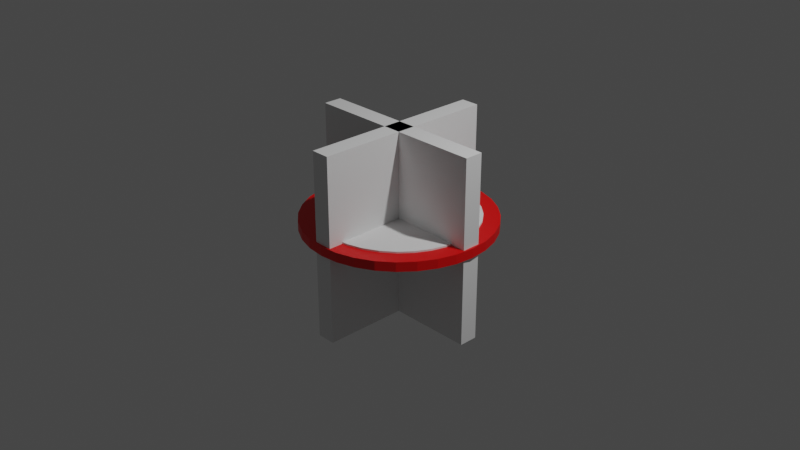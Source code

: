 # Source: tomate.blend  (saved by Blender 2.82.7; exported with 4.5.12 LTS)
import bpy
from mathutils import Matrix  # noqa: F401  (used for matrix-valued properties, if any)

bpy.ops.wm.read_factory_settings(use_empty=True)
scene = bpy.context.scene
scene.name = 'Scene'

# ---- collections
col_collection = bpy.data.collections.new('Collection'); scene.collection.children.link(col_collection)

# ---- materials (node trees are filled in below, after node groups)
mat_material_001 = bpy.data.materials.new('Material.001')
mat_material_001.use_transparent_shadow = False

# ---- material node trees
mat_material_001.use_nodes = True; mat_material_001.node_tree.nodes.clear()
_N = mat_material_001.node_tree.nodes; _L = mat_material_001.node_tree.links
n0 = _N.new('ShaderNodeOutputMaterial'); n0.name = 'Material Output'; n0.location = (300, 300)
n1 = _N.new('ShaderNodeBsdfPrincipled'); n1.name = 'Principled BSDF'; n1.location = (10, 300)
n1.distribution = 'GGX'
n1.subsurface_method = 'BURLEY'
n1.inputs[0].default_value = (0.8, 0.0, 0.0, 1.0)
n1.inputs[3].default_value = 1.45
n1.inputs[27].default_value = (0.0, 0.0, 0.0, 1.0)
n1.inputs[28].default_value = 1.0
_L.new(n1.outputs[0], n0.inputs[0])
n0.is_active_output = True

# ---- world
world_world = bpy.data.worlds.new('World'); scene.world = world_world
world_world.use_nodes = True; world_world.node_tree.nodes.clear()
_N = world_world.node_tree.nodes; _L = world_world.node_tree.links
n0 = _N.new('ShaderNodeOutputWorld'); n0.name = 'World Output'; n0.location = (300, 300)
n1 = _N.new('ShaderNodeBackground'); n1.name = 'Background'; n1.location = (10, 300)
n1.inputs[0].default_value = (0.05088, 0.05088, 0.05088, 1.0)
_L.new(n1.outputs[0], n0.inputs[0])
n0.is_active_output = True
world_world.color = (0.05088, 0.05088, 0.05088)
world_world.use_sun_shadow = False
world_world.sun_shadow_jitter_overblur = 0.0

# ---- cameras
cam_camera = bpy.data.cameras.new('Camera')
cam_camera.clip_end = 100.0
cam_camera.ortho_scale = 7.314

# ---- lights
light_light = bpy.data.lights.new('Light', 'POINT')
light_light.transmission_factor = 0.0
light_light.energy = 1000.0
light_light.shadow_soft_size = 0.1
light_light.shadow_maximum_resolution = 0.006
light_light.use_absolute_resolution = True

# ---- meshes
me_cylinder = bpy.data.meshes.new('Cylinder')
me_cylinder.from_pydata([(0.1951, 0.9808, -1.0), (0.1951, 0.9808, 1.0), (0.3827, 0.9239, -1.0), (0.3827, 0.9239, 1.0), (0.5556, 0.8315, -1.0), (0.5556, 0.8315, 1.0), (0.7071, 0.7071, -1.0), (0.7071, 0.7071, 1.0), (0.8315, 0.5556, -1.0), (0.8315, 0.5556, 1.0), (0.9239, 0.3827, -1.0), (0.9239, 0.3827, 1.0), (0.9808, 0.1951, -1.0), (0.9808, 0.1951, 1.0), (0.9808, -0.1951, -1.0), (0.9808, -0.1951, 1.0), (0.9239, -0.3827, -1.0), (0.9239, -0.3827, 1.0), (0.8315, -0.5556, -1.0), (0.8315, -0.5556, 1.0), (0.7071, -0.7071, -1.0), (0.7071, -0.7071, 1.0), (0.5556, -0.8315, -1.0), (0.5556, -0.8315, 1.0), (0.3827, -0.9239, -1.0), (0.3827, -0.9239, 1.0), (0.1951, -0.9808, -1.0), (0.1951, -0.9808, 1.0), (-0.1951, -0.9808, -1.0), (-0.1951, -0.9808, 1.0), (-0.3827, -0.9239, -1.0), (-0.3827, -0.9239, 1.0), (-0.5556, -0.8315, -1.0), (-0.5556, -0.8315, 1.0), (-0.7071, -0.7071, -1.0), (-0.7071, -0.7071, 1.0), (-0.8315, -0.5556, -1.0), (-0.8315, -0.5556, 1.0), (-0.9239, -0.3827, -1.0), (-0.9239, -0.3827, 1.0), (-0.9808, -0.1951, -1.0), (-0.9808, -0.1951, 1.0), (-0.9808, 0.1951, -1.0), (-0.9808, 0.1951, 1.0), (-0.9239, 0.3827, -1.0), (-0.9239, 0.3827, 1.0), (-0.8315, 0.5556, -1.0), (-0.8315, 0.5556, 1.0), (-0.7071, 0.7071, -1.0), (-0.7071, 0.7071, 1.0), (-0.5556, 0.8315, -1.0), (-0.5556, 0.8315, 1.0), (-0.3827, 0.9239, -1.0), (-0.3827, 0.9239, 1.0), (-0.1951, 0.9808, -1.0), (-0.1951, 0.9808, 1.0), (-0.9884, 0.1176, 1.0), (-0.9884, 0.1176, -1.0), (0.9884, 0.1176, -1.0), (0.9884, 0.1176, 1.0), (-0.9884, -0.1176, 1.0), (-0.9884, -0.1176, -1.0), (0.9884, -0.1176, 1.0), (0.9884, -0.1176, -1.0), (0.1176, 0.9884, 1.0), (0.1176, 0.9884, -1.0), (0.1176, 0.1176, 1.0), (0.1176, 0.1176, -1.0), (0.1176, -0.9884, 1.0), (0.1176, -0.9884, -1.0), (0.1176, -0.1176, -1.0), (0.1176, -0.1176, 1.0), (-0.1176, 0.9884, 1.0), (-0.1176, 0.1176, 1.0), (-0.1176, 0.1176, -1.0), (-0.1176, 0.9884, -1.0), (-0.1176, -0.9884, -1.0), (-0.1176, -0.9884, 1.0), (-0.1176, -0.1176, -1.0), (-0.1176, -0.1176, 1.0)], [], [(0, 1, 3, 2), (2, 3, 5, 4), (4, 5, 7, 6), (6, 7, 9, 8), (8, 9, 11, 10), (10, 11, 13, 12), (12, 13, 59, 58), (14, 15, 17, 16), (16, 17, 19, 18), (18, 19, 21, 20), (20, 21, 23, 22), (22, 23, 25, 24), (24, 25, 27, 26), (26, 27, 68, 69), (28, 29, 31, 30), (30, 31, 33, 32), (32, 33, 35, 34), (34, 35, 37, 36), (36, 37, 39, 38), (38, 39, 41, 40), (40, 41, 60, 61), (42, 43, 45, 44), (44, 45, 47, 46), (46, 47, 49, 48), (48, 49, 51, 50), (50, 51, 53, 52), (1, 64, 66, 59, 13, 11, 9, 7, 5, 3), (52, 53, 55, 54), (54, 55, 72, 75), (57, 56, 43, 42), (56, 57, 74, 73), (61, 78, 76, 28, 30, 32, 34, 36, 38, 40), (62, 71, 68, 27, 25, 23, 21, 19, 17, 15), (63, 62, 15, 14), (62, 63, 70, 71), (77, 79, 60, 41, 39, 37, 35, 33, 31, 29), (66, 67, 58, 59), (65, 64, 1, 0), (64, 65, 67, 66), (70, 69, 68, 71), (75, 74, 57, 42, 44, 46, 48, 50, 52, 54), (67, 65, 0, 2, 4, 6, 8, 10, 12, 58), (69, 70, 63, 14, 16, 18, 20, 22, 24, 26), (73, 72, 55, 53, 51, 49, 47, 45, 43, 56), (76, 77, 29, 28), (77, 76, 78, 79), (74, 75, 72, 73), (79, 78, 61, 60)])
_uv = me_cylinder.uv_layers.new(name='UVMap')
_uv.uv.foreach_set('vector', [0.9688, 0.5, 0.9688, 1.0, 0.9375, 1.0, 0.9375, 0.5, 0.9375, 0.5, 0.9375, 1.0, 0.9062, 1.0, 0.9062, 0.5, 0.9062, 0.5, 0.9062, 1.0, 0.875, 1.0, 0.875, 0.5, 0.875, 0.5, 0.875, 1.0, 0.8438, 1.0, 0.8438, 0.5, 0.8438, 0.5, 0.8438, 1.0, 0.8125, 1.0, 0.8125, 0.5, 0.8125, 0.5, 0.8125, 1.0, 0.7812, 1.0, 0.7812, 0.5, 0.7812, 0.5, 0.7812, 1.0, 0.7688, 1.0, 0.7688, 0.5, 0.7188, 0.5, 0.7188, 1.0, 0.6875, 1.0, 0.6875, 0.5, 0.6875, 0.5, 0.6875, 1.0, 0.6562, 1.0, 0.6562, 0.5, 0.6562, 0.5, 0.6562, 1.0, 0.625, 1.0, 0.625, 0.5, 0.625, 0.5, 0.625, 1.0, 0.5938, 1.0, 0.5938, 0.5, 0.5938, 0.5, 0.5938, 1.0, 0.5625, 1.0, 0.5625, 0.5, 0.5625, 0.5, 0.5625, 1.0, 0.5312, 1.0, 0.5312, 0.5, 0.5312, 0.5, 0.5312, 1.0, 0.5188, 1.0, 0.5188, 0.5, 0.4688, 0.5, 0.4688, 1.0, 0.4375, 1.0, 0.4375, 0.5, 0.4375, 0.5, 0.4375, 1.0, 0.4062, 1.0, 0.4062, 0.5, 0.4062, 0.5, 0.4062, 1.0, 0.375, 1.0, 0.375, 0.5, 0.375, 0.5, 0.375, 1.0, 0.3438, 1.0, 0.3438, 0.5, 0.3438, 0.5, 0.3438, 1.0, 0.3125, 1.0, 0.3125, 0.5, 0.3125, 0.5, 0.3125, 1.0, 0.2812, 1.0, 0.2812, 0.5, 0.2812, 0.5, 0.2812, 1.0, 0.2688, 1.0, 0.2688, 0.5, 0.2188, 0.5, 0.2188, 1.0, 0.1875, 1.0, 0.1875, 0.5, 0.1875, 0.5, 0.1875, 1.0, 0.1562, 1.0, 0.1562, 0.5, 0.1562, 0.5, 0.1562, 1.0, 0.125, 1.0, 0.125, 0.5, 0.125, 0.5, 0.125, 1.0, 0.09375, 1.0, 0.09375, 0.5, 0.09375, 0.5, 0.09375, 1.0, 0.0625, 1.0, 0.0625, 0.5, 0.2968, 0.4854, 0.2782, 0.4872, 0.2782, 0.2782, 0.4872, 0.2782, 0.4854, 0.2968, 0.4717, 0.3418, 0.4496, 0.3833, 0.4197, 0.4197, 0.3833, 0.4496, 0.3418, 0.4717, 0.0625, 0.5, 0.0625, 1.0, 0.03125, 1.0, 0.03125, 0.5, 0.03125, 0.5, 0.03125, 1.0, 0.01885, 1.0, 0.01885, 0.5, 0.2312, 0.5, 0.2312, 1.0, 0.2188, 1.0, 0.2188, 0.5, 0.5088, 0.27, 0.4913, 0.27, 0.4912, 0.3625, 0.5088, 0.3625, 0.5128, 0.2218, 0.7218, 0.2218, 0.7218, 0.01278, 0.7032, 0.01461, 0.6582, 0.02827, 0.6167, 0.05045, 0.5803, 0.08029, 0.5504, 0.1167, 0.5283, 0.1582, 0.5146, 0.2032, 0.4872, 0.2218, 0.2782, 0.2218, 0.2782, 0.01278, 0.2968, 0.01461, 0.3418, 0.02827, 0.3833, 0.05045, 0.4197, 0.08029, 0.4496, 0.1167, 0.4717, 0.1582, 0.4854, 0.2032, 0.7312, 0.5, 0.7312, 1.0, 0.7188, 1.0, 0.7188, 0.5, 0.5088, 0.77, 0.4913, 0.77, 0.4912, 0.8625, 0.5087, 0.8625, 0.2218, 0.01278, 0.2218, 0.2218, 0.01278, 0.2218, 0.01461, 0.2032, 0.02827, 0.1582, 0.05045, 0.1167, 0.08029, 0.08029, 0.1167, 0.05045, 0.1582, 0.02827, 0.2032, 0.01461, 0.5088, 0.3875, 0.4912, 0.3875, 0.4912, 0.48, 0.5088, 0.48, 0.9812, 0.5, 0.9812, 1.0, 0.9688, 1.0, 0.9688, 0.5, 0.5088, 0.52, 0.4913, 0.52, 0.4913, 0.6125, 0.5088, 0.6125, 0.4912, 0.6375, 0.4912, 0.73, 0.5088, 0.73, 0.5087, 0.6375, 0.7218, 0.4872, 0.7218, 0.2782, 0.5128, 0.2782, 0.5146, 0.2968, 0.5283, 0.3418, 0.5504, 0.3833, 0.5803, 0.4197, 0.6167, 0.4496, 0.6582, 0.4717, 0.7032, 0.4854, 0.7782, 0.2782, 0.7782, 0.4872, 0.7968, 0.4854, 0.8418, 0.4717, 0.8833, 0.4496, 0.9197, 0.4197, 0.9496, 0.3833, 0.9717, 0.3418, 0.9854, 0.2968, 0.9872, 0.2782, 0.7782, 0.01278, 0.7782, 0.2218, 0.9872, 0.2218, 0.9854, 0.2032, 0.9717, 0.1582, 0.9496, 0.1167, 0.9197, 0.08029, 0.8833, 0.05045, 0.8418, 0.02827, 0.7968, 0.01461, 0.2218, 0.2782, 0.2218, 0.4872, 0.2032, 0.4854, 0.1582, 0.4717, 0.1167, 0.4496, 0.08029, 0.4197, 0.05045, 0.3833, 0.02827, 0.3418, 0.01461, 0.2968, 0.01278, 0.2782, 0.4812, 0.5, 0.4812, 1.0, 0.4688, 1.0, 0.4688, 0.5, 0.5088, 0.01998, 0.4913, 0.01998, 0.4913, 0.1125, 0.5088, 0.1125, 0.4912, 0.1375, 0.4913, 0.23, 0.5088, 0.23, 0.5087, 0.1375, 0.5087, 0.8875, 0.4912, 0.8875, 0.4912, 0.98, 0.5087, 0.98])
me_cylinder.use_remesh_fix_poles = True
me_cylinder.use_remesh_preserve_attributes = False
me_cylinder.use_mirror_vertex_groups = False
me_cylinder.update()
me_cube_001 = bpy.data.meshes.new('Cube.001')
me_cube_001.from_pydata([(-1.0, -1.0, -1.0), (-1.0, -1.0, 1.0), (-1.0, 1.0, -1.0), (-1.0, 1.0, 1.0), (1.0, -1.0, -1.0), (1.0, -1.0, 1.0), (1.0, 1.0, -1.0), (1.0, 1.0, 1.0)], [], [(0, 1, 3, 2), (2, 3, 7, 6), (6, 7, 5, 4), (4, 5, 1, 0), (2, 6, 4, 0), (7, 3, 1, 5)])
_uv = me_cube_001.uv_layers.new(name='UVMap')
_uv.uv.foreach_set('vector', [0.375, 0.0, 0.625, 0.0, 0.625, 0.25, 0.375, 0.25, 0.375, 0.25, 0.625, 0.25, 0.625, 0.5, 0.375, 0.5, 0.375, 0.5, 0.625, 0.5, 0.625, 0.75, 0.375, 0.75, 0.375, 0.75, 0.625, 0.75, 0.625, 1.0, 0.375, 1.0, 0.125, 0.5, 0.375, 0.5, 0.375, 0.75, 0.125, 0.75, 0.625, 0.5, 0.875, 0.5, 0.875, 0.75, 0.625, 0.75])
me_cube_001.use_remesh_fix_poles = True
me_cube_001.use_remesh_preserve_attributes = False
me_cube_001.use_mirror_vertex_groups = False
me_cube_001.update()
me_cube_002 = bpy.data.meshes.new('Cube.002')
me_cube_002.from_pydata([(-1.0, -1.0, -1.0), (-1.0, -1.0, 1.0), (-1.0, 1.0, -1.0), (-1.0, 1.0, 1.0), (1.0, -1.0, -1.0), (1.0, -1.0, 1.0), (1.0, 1.0, -1.0), (1.0, 1.0, 1.0)], [], [(0, 1, 3, 2), (2, 3, 7, 6), (6, 7, 5, 4), (4, 5, 1, 0), (2, 6, 4, 0), (7, 3, 1, 5)])
_uv = me_cube_002.uv_layers.new(name='UVMap')
_uv.uv.foreach_set('vector', [0.375, 0.0, 0.625, 0.0, 0.625, 0.25, 0.375, 0.25, 0.375, 0.25, 0.625, 0.25, 0.625, 0.5, 0.375, 0.5, 0.375, 0.5, 0.625, 0.5, 0.625, 0.75, 0.375, 0.75, 0.375, 0.75, 0.625, 0.75, 0.625, 1.0, 0.375, 1.0, 0.125, 0.5, 0.375, 0.5, 0.375, 0.75, 0.125, 0.75, 0.625, 0.5, 0.875, 0.5, 0.875, 0.75, 0.625, 0.75])
me_cube_002.use_remesh_fix_poles = True
me_cube_002.use_remesh_preserve_attributes = False
me_cube_002.use_mirror_vertex_groups = False
me_cube_002.update()
me_cylinder_003 = bpy.data.meshes.new('Cylinder.003')
me_cylinder_003.from_pydata([(0.1658, 0.8337, -1.0), (0.1658, 0.8337, 1.0), (0.3253, 0.7853, -1.0), (0.3253, 0.7853, 1.0), (0.4722, 0.7067, -1.0), (0.4722, 0.7067, 1.0), (0.601, 0.601, -1.0), (0.601, 0.601, 1.0), (0.7067, 0.4722, -1.0), (0.7067, 0.4722, 1.0), (0.7853, 0.3253, -1.0), (0.7853, 0.3253, 1.0), (0.8337, 0.1658, -1.0), (0.8337, 0.1658, 1.0), (0.8337, -0.1658, -1.0), (0.8337, -0.1658, 1.0), (0.7853, -0.3253, -1.0), (0.7853, -0.3253, 1.0), (0.7067, -0.4722, -1.0), (0.7067, -0.4722, 1.0), (0.601, -0.601, -1.0), (0.601, -0.601, 1.0), (0.4722, -0.7067, -1.0), (0.4722, -0.7067, 1.0), (0.3253, -0.7853, -1.0), (0.3253, -0.7853, 1.0), (0.1658, -0.8337, -1.0), (0.1658, -0.8337, 1.0), (-0.1658, -0.8337, -1.0), (-0.1658, -0.8337, 1.0), (-0.3253, -0.7853, -1.0), (-0.3253, -0.7853, 1.0), (-0.4722, -0.7067, -1.0), (-0.4722, -0.7067, 1.0), (-0.601, -0.601, -1.0), (-0.601, -0.601, 1.0), (-0.7067, -0.4722, -1.0), (-0.7067, -0.4722, 1.0), (-0.7853, -0.3253, -1.0), (-0.7853, -0.3253, 1.0), (-0.8337, -0.1658, -1.0), (-0.8337, -0.1658, 1.0), (-0.8337, 0.1658, -1.0), (-0.8337, 0.1658, 1.0), (-0.7853, 0.3253, -1.0), (-0.7853, 0.3253, 1.0), (-0.7067, 0.4722, -1.0), (-0.7067, 0.4722, 1.0), (-0.601, 0.601, -1.0), (-0.601, 0.601, 1.0), (-0.4722, 0.7067, -1.0), (-0.4722, 0.7067, 1.0), (-0.3253, 0.7853, -1.0), (-0.3253, 0.7853, 1.0), (-0.1658, 0.8337, -1.0), (-0.1658, 0.8337, 1.0), (-0.8402, 0.1, 1.0), (-0.8402, 0.1, -1.0), (0.8402, 0.1, -1.0), (0.8402, 0.1, 1.0), (-0.8402, -0.1, 1.0), (-0.8402, -0.1, -1.0), (0.8402, -0.1, 1.0), (0.8402, -0.1, -1.0), (0.1, 0.8402, 1.0), (0.1, 0.8402, -1.0), (0.1, 0.1, 1.0), (0.1, 0.1, -1.0), (0.1, -0.8402, 1.0), (0.1, -0.8402, -1.0), (0.1, -0.1, -1.0), (0.1, -0.1, 1.0), (-0.1, 0.8402, 1.0), (-0.1, 0.1, 1.0), (-0.1, 0.1, -1.0), (-0.1, 0.8402, -1.0), (-0.1, -0.8402, -1.0), (-0.1, -0.8402, 1.0), (-0.1, -0.1, -1.0), (-0.1, -0.1, 1.0), (0.0, 1.0, -1.0), (0.0, 1.0, 1.0), (0.1951, 0.9808, -1.0), (0.1951, 0.9808, 1.0), (0.3827, 0.9239, -1.0), (0.3827, 0.9239, 1.0), (0.5556, 0.8315, -1.0), (0.5556, 0.8315, 1.0), (0.7071, 0.7071, -1.0), (0.7071, 0.7071, 1.0), (0.8315, 0.5556, -1.0), (0.8315, 0.5556, 1.0), (0.9239, 0.3827, -1.0), (0.9239, 0.3827, 1.0), (0.9808, 0.1951, -1.0), (0.9808, 0.1951, 1.0), (1.0, 7.55e-08, -1.0), (1.0, 7.55e-08, 1.0), (0.9808, -0.1951, -1.0), (0.9808, -0.1951, 1.0), (0.9239, -0.3827, -1.0), (0.9239, -0.3827, 1.0), (0.8315, -0.5556, -1.0), (0.8315, -0.5556, 1.0), (0.7071, -0.7071, -1.0), (0.7071, -0.7071, 1.0), (0.5556, -0.8315, -1.0), (0.5556, -0.8315, 1.0), (0.3827, -0.9239, -1.0), (0.3827, -0.9239, 1.0), (0.1951, -0.9808, -1.0), (0.1951, -0.9808, 1.0), (-3.258e-07, -1.0, -1.0), (-3.258e-07, -1.0, 1.0), (-0.1951, -0.9808, -1.0), (-0.1951, -0.9808, 1.0), (-0.3827, -0.9239, -1.0), (-0.3827, -0.9239, 1.0), (-0.5556, -0.8315, -1.0), (-0.5556, -0.8315, 1.0), (-0.7071, -0.7071, -1.0), (-0.7071, -0.7071, 1.0), (-0.8315, -0.5556, -1.0), (-0.8315, -0.5556, 1.0), (-0.9239, -0.3827, -1.0), (-0.9239, -0.3827, 1.0), (-0.9808, -0.1951, -1.0), (-0.9808, -0.1951, 1.0), (-1.0, 9.656e-07, -1.0), (-1.0, 9.656e-07, 1.0), (-0.9808, 0.1951, -1.0), (-0.9808, 0.1951, 1.0), (-0.9239, 0.3827, -1.0), (-0.9239, 0.3827, 1.0), (-0.8315, 0.5556, -1.0), (-0.8315, 0.5556, 1.0), (-0.7071, 0.7071, -1.0), (-0.7071, 0.7071, 1.0), (-0.5556, 0.8315, -1.0), (-0.5556, 0.8315, 1.0), (-0.3827, 0.9239, -1.0), (-0.3827, 0.9239, 1.0), (-0.1951, 0.9808, -1.0), (-0.1951, 0.9808, 1.0), (0.7016, 0.154, 1.0), (0.5412, 0.5412, 1.0), (-0.5412, -0.5412, 1.0), (-0.5975, -0.4052, 1.0), (-0.6492, -0.2805, 1.0), (0.5975, 0.4052, 1.0), (0.6492, 0.2805, 1.0), (0.7832, 0.3246, 1.0), (0.5995, -0.5995, 1.0), (0.5412, -0.5412, 1.0), (0.4625, -0.6909, 1.0), (0.4052, -0.5975, 1.0), (0.3246, -0.7831, 1.0), (0.2805, -0.6492, 1.0), (-0.3246, 0.7832, 1.0), (-0.2805, 0.6492, 1.0), (-0.154, 0.7016, 1.0), (-0.5412, 0.5412, 1.0), (-0.4711, 0.7048, -1.0), (-0.5879, 0.5879, -1.0), (-0.4272, 0.6334, -1.0), (-0.7048, 0.4711, -1.0), (-0.5098, 0.5098, -1.0), (-0.5879, -0.5879, -1.0), (-0.5098, -0.5098, -1.0), (-0.4711, -0.7048, -1.0), (-0.3975, -0.5849, -1.0), (-0.2843, -0.6605, -1.0), (0.6605, -0.2843, -1.0), (0.5098, -0.5098, -1.0), (-0.5849, 0.3975, -1.0), (-0.6605, 0.2843, -1.0), (0.2843, 0.6605, -1.0), (0.5098, 0.5098, -1.0), (0.4728, 0.7063, 1.0), (0.318, -0.7875, 1.0), (-0.1, -0.8068, 1.0), (0.1, 0.7836, -1.0), (0.5027, 0.1, -1.0), (-0.7836, 0.1, -1.0), (-0.7103, 0.4656, -1.0), (-0.2414, 0.1, 1.0), (0.8279, 0.1, 1.0), (0.1651, 0.8337, 1.0), (0.7836, -0.1, -1.0), (0.7817, 0.332, 1.0), (-0.7103, -0.4656, -1.0), (-0.1, 0.7239, 1.0), (-0.1651, -0.8337, 1.0), (-0.7063, 0.4728, 1.0), (0.2414, -0.1, 1.0), (0.1, -0.7239, 1.0), (-0.4656, -0.7103, -1.0), (-0.4656, 0.7103, -1.0), (-0.7239, -0.1, 1.0), (0.7849, 0.326, -1.0), (0.8337, -0.1651, 1.0), (0.6058, -0.5952, 1.0), (0.3259, -0.7849, -1.0), (-0.4728, -0.7063, 1.0), (-0.8337, 0.1651, 1.0), (-0.1, -0.7836, -1.0), (-0.332, 0.7817, 1.0), (0.1, 0.8068, 1.0), (-0.5027, -0.1, -1.0)], [(66, 145), (79, 146), (79, 147), (79, 148), (66, 149), (66, 150), (71, 153), (71, 155), (71, 157), (19, 71), (71, 15), (73, 159), (43, 73), (47, 73), (73, 161), (74, 164), (74, 166), (78, 167), (78, 168), (78, 170), (78, 171), (70, 172), (70, 173), (74, 174), (74, 175), (38, 78), (67, 176), (67, 177), (10, 67)], [(0, 2, 3, 1), (2, 4, 5, 3), (4, 6, 7, 178, 5), (6, 8, 9, 7), (8, 199, 10, 11, 189, 9), (10, 12, 13, 11), (12, 58, 59, 13), (14, 16, 17, 15), (16, 18, 19, 17), (18, 20, 21, 201, 19), (20, 22, 23, 21), (22, 202, 24, 25, 23), (24, 26, 27, 179, 25), (26, 69, 68, 27), (28, 30, 31, 29), (30, 196, 32, 33, 31), (32, 34, 35, 203, 33), (34, 36, 37, 35), (36, 190, 38), (38, 40, 41, 39), (40, 61, 60, 41), (42, 44, 45, 43), (44, 46, 47, 45), (46, 48, 49, 193, 47), (48, 50, 51, 49), (50, 197, 52, 53, 206, 51), (1, 3, 5, 178, 7, 9, 189, 11, 13, 59, 186, 66, 207, 64, 187), (52, 54, 55, 53), (54, 75, 72, 55), (57, 42, 43, 204, 56), (56, 185, 73, 74, 183, 57), (61, 40, 38, 190, 36, 34, 32, 196, 30, 28, 76, 205, 78, 208), (62, 200, 15, 17, 19, 201, 21, 23, 25, 179, 27, 68, 195, 71, 194), (63, 14, 15, 200, 62), (62, 194, 71, 70, 188, 63), (77, 192, 29, 31, 33, 203, 35, 37, 39, 41, 60, 198, 79, 180), (66, 186, 59, 58, 182, 67), (65, 0, 1, 187, 64), (64, 66, 67, 65), (70, 71, 195, 68, 69), (75, 54, 52, 197, 50, 48, 46, 184, 44, 42, 57, 183, 74), (67, 182, 58, 12, 10, 199, 8, 6, 4, 2, 0, 65, 181), (69, 26, 24, 202, 22, 20, 18, 16, 14, 63, 188, 70), (73, 185, 56, 204, 43, 45, 47, 193, 49, 51, 206, 53, 55, 72, 191), (76, 28, 29, 192, 77), (77, 180, 79, 78, 205, 76), (74, 73, 191, 72, 75), (79, 198, 60, 61, 208, 78), (80, 81, 83, 82), (82, 83, 85, 84), (84, 85, 87, 86), (86, 87, 89, 88), (88, 89, 91, 90), (90, 91, 93, 92), (92, 93, 95, 94), (94, 95, 97, 96), (96, 97, 99, 98), (98, 99, 101, 100), (100, 101, 103, 102), (102, 103, 105, 104), (104, 105, 107, 106), (106, 107, 109, 108), (108, 109, 111, 110), (110, 111, 113, 112), (112, 113, 115, 114), (114, 115, 117, 116), (116, 117, 119, 118), (118, 119, 121, 120), (120, 121, 123, 122), (122, 123, 125, 124), (124, 125, 127, 126), (126, 127, 129, 128), (128, 129, 131, 130), (130, 131, 133, 132), (132, 133, 135, 134), (134, 135, 137, 136), (136, 137, 139, 138), (138, 139, 141, 140), (83, 81, 143, 141, 139, 137, 135, 133, 131, 56, 43, 45, 47, 49, 51, 53, 55, 72, 85), (140, 141, 143, 142), (142, 143, 81, 80), (80, 82, 84, 86, 88, 90, 92, 94, 58, 12, 10, 8, 6, 4, 2, 0, 65, 67, 74, 75, 54, 52, 197, 50, 48, 46, 44, 42, 57, 130, 132, 134, 136, 138, 140, 142), (38, 39, 37, 36), (66, 64, 207), (67, 181, 65), (85, 72, 73, 66, 64, 1, 3, 5, 7, 9, 11, 13, 59, 95, 93, 91, 89, 87), (95, 59, 66, 73, 56, 131, 129, 127, 60, 79, 180, 68, 71, 194, 62, 99, 97), (99, 62, 15, 17, 19, 21, 23, 25, 27, 68, 180, 77, 29, 31, 33, 35, 37, 39, 41, 60, 127, 125, 123, 121, 119, 117, 115, 113, 111, 109, 107, 105, 103, 101), (130, 57, 74, 67, 58, 94, 96, 98, 63, 70, 78, 61, 126, 128), (126, 61, 40, 38, 36, 34, 32, 30, 28, 76, 78, 70, 69, 26, 24, 22, 20, 18, 16, 14, 63, 98, 100, 102, 104, 106, 108, 110, 112, 114, 116, 118, 120, 122, 124), (46, 44, 184)])
_uv = me_cylinder_003.uv_layers.new(name='UVMap')
_uv.uv.foreach_set('vector', [0.9688, 0.5, 0.9375, 0.5, 0.9375, 1.0, 0.9688, 1.0, 0.9375, 0.5, 0.9062, 0.5, 0.9062, 1.0, 0.9375, 1.0, 0.9062, 0.5, 0.875, 0.5, 0.875, 1.0, 0.9061, 1.0, 0.9062, 1.0, 0.875, 0.5, 0.8438, 0.5, 0.8438, 1.0, 0.875, 1.0, 0.8438, 0.5, 0.8126, 0.5, 0.8125, 0.5, 0.8125, 1.0, 0.8139, 1.0, 0.8438, 1.0, 0.8125, 0.5, 0.7812, 0.5, 0.7812, 1.0, 0.8125, 1.0, 0.7812, 0.5, 0.7688, 0.5, 0.7688, 1.0, 0.7812, 1.0, 0.7188, 0.5, 0.6875, 0.5, 0.6875, 1.0, 0.7188, 1.0, 0.6875, 0.5, 0.6562, 0.5, 0.6562, 1.0, 0.6875, 1.0, 0.6562, 0.5, 0.625, 0.5, 0.625, 1.0, 0.6264, 1.0, 0.6562, 1.0, 0.625, 0.5, 0.5938, 0.5, 0.5938, 1.0, 0.625, 1.0, 0.5938, 0.5, 0.5626, 0.5, 0.5625, 0.5, 0.5625, 1.0, 0.5938, 1.0, 0.5625, 0.5, 0.5312, 0.5, 0.5312, 1.0, 0.5611, 1.0, 0.5625, 1.0, 0.5312, 0.5, 0.5188, 0.5, 0.5188, 1.0, 0.5312, 1.0, 0.4688, 0.5, 0.4375, 0.5, 0.4375, 1.0, 0.4688, 1.0, 0.4375, 0.5, 0.4077, 0.5, 0.4062, 0.5, 0.4062, 1.0, 0.4375, 1.0, 0.4062, 0.5, 0.375, 0.5, 0.375, 1.0, 0.4061, 1.0, 0.4062, 1.0, 0.375, 0.5, 0.3438, 0.5, 0.3438, 1.0, 0.375, 1.0, 0.3438, 0.5, 0.3423, 0.5, 0.3125, 0.5, 0.3125, 0.5, 0.2812, 0.5, 0.2812, 1.0, 0.3125, 1.0, 0.2812, 0.5, 0.2688, 0.5, 0.2688, 1.0, 0.2812, 1.0, 0.2188, 0.5, 0.1875, 0.5, 0.1875, 1.0, 0.2188, 1.0, 0.1875, 0.5, 0.1562, 0.5, 0.1562, 1.0, 0.1875, 1.0, 0.1562, 0.5, 0.125, 0.5, 0.125, 1.0, 0.1561, 1.0, 0.1562, 1.0, 0.125, 0.5, 0.09375, 0.5, 0.09375, 1.0, 0.125, 1.0, 0.09375, 0.5, 0.09233, 0.5, 0.0625, 0.5, 0.0625, 1.0, 0.06392, 1.0, 0.09375, 1.0, 0.2968, 0.4854, 0.3418, 0.4717, 0.3833, 0.4496, 0.3835, 0.4494, 0.4197, 0.4197, 0.4496, 0.3833, 0.4707, 0.3437, 0.4717, 0.3418, 0.4854, 0.2968, 0.4872, 0.2782, 0.4838, 0.2782, 0.2782, 0.2782, 0.2782, 0.4778, 0.2782, 0.4872, 0.2966, 0.4854, 0.0625, 0.5, 0.03125, 0.5, 0.03125, 1.0, 0.0625, 1.0, 0.03125, 0.5, 0.01885, 0.5, 0.01885, 1.0, 0.03125, 1.0, 0.2312, 0.5, 0.2188, 0.5, 0.2188, 1.0, 0.2189, 1.0, 0.2312, 1.0, 0.5088, 0.27, 0.5088, 0.3448, 0.5088, 0.3625, 0.4912, 0.3625, 0.4913, 0.277, 0.4913, 0.27, 0.5128, 0.2218, 0.5146, 0.2032, 0.5283, 0.1582, 0.5494, 0.1185, 0.5504, 0.1167, 0.5803, 0.08029, 0.6167, 0.05045, 0.6185, 0.04944, 0.6582, 0.02827, 0.7032, 0.01461, 0.7218, 0.01278, 0.7218, 0.02874, 0.7218, 0.2218, 0.6081, 0.2218, 0.4872, 0.2218, 0.4854, 0.2034, 0.4854, 0.2032, 0.4717, 0.1582, 0.4496, 0.1167, 0.4211, 0.08195, 0.4197, 0.08029, 0.3833, 0.05045, 0.3418, 0.02827, 0.3398, 0.02765, 0.2968, 0.01461, 0.2782, 0.01278, 0.2782, 0.04559, 0.2782, 0.2218, 0.3182, 0.2218, 0.7312, 0.5, 0.7188, 0.5, 0.7188, 1.0, 0.7189, 1.0, 0.7312, 1.0, 0.5088, 0.77, 0.5087, 0.8448, 0.5087, 0.8625, 0.4912, 0.8625, 0.4913, 0.777, 0.4913, 0.77, 0.2218, 0.01278, 0.2034, 0.01459, 0.2032, 0.01461, 0.1582, 0.02827, 0.1167, 0.05045, 0.1165, 0.05058, 0.08029, 0.08029, 0.05045, 0.1167, 0.02827, 0.1582, 0.01461, 0.2032, 0.01278, 0.2218, 0.04559, 0.2218, 0.2218, 0.2218, 0.2218, 0.0222, 0.5088, 0.3875, 0.5088, 0.4785, 0.5088, 0.48, 0.4912, 0.48, 0.4912, 0.4378, 0.4912, 0.3875, 0.9812, 0.5, 0.9688, 0.5, 0.9688, 1.0, 0.9689, 1.0, 0.9812, 1.0, 0.5088, 0.52, 0.5088, 0.6125, 0.4913, 0.6125, 0.4913, 0.52, 0.4912, 0.6375, 0.5087, 0.6375, 0.5088, 0.7155, 0.5088, 0.73, 0.4912, 0.73, 0.7218, 0.4872, 0.7032, 0.4854, 0.6582, 0.4717, 0.6185, 0.4506, 0.6167, 0.4496, 0.5803, 0.4197, 0.5504, 0.3833, 0.5494, 0.3815, 0.5283, 0.3418, 0.5146, 0.2968, 0.5128, 0.2782, 0.5287, 0.2782, 0.7218, 0.2782, 0.7782, 0.2782, 0.8919, 0.2782, 0.9872, 0.2782, 0.9854, 0.2968, 0.9717, 0.3418, 0.9716, 0.342, 0.9496, 0.3833, 0.9197, 0.4197, 0.8833, 0.4496, 0.8418, 0.4717, 0.7968, 0.4854, 0.7782, 0.4872, 0.7782, 0.4713, 0.7782, 0.01278, 0.7968, 0.01461, 0.8418, 0.02827, 0.842, 0.02837, 0.8833, 0.05045, 0.9197, 0.08029, 0.9496, 0.1167, 0.9717, 0.1582, 0.9854, 0.2032, 0.9872, 0.2218, 0.9713, 0.2218, 0.7782, 0.2218, 0.2218, 0.2782, 0.1818, 0.2782, 0.01278, 0.2782, 0.01459, 0.2966, 0.01461, 0.2968, 0.02827, 0.3418, 0.05045, 0.3833, 0.05058, 0.3835, 0.08029, 0.4197, 0.1167, 0.4496, 0.1563, 0.4707, 0.1582, 0.4717, 0.2032, 0.4854, 0.2218, 0.4872, 0.2218, 0.4544, 0.4812, 0.5, 0.4688, 0.5, 0.4688, 1.0, 0.4689, 1.0, 0.4812, 1.0, 0.5088, 0.01998, 0.5088, 0.02415, 0.5088, 0.1125, 0.4913, 0.1125, 0.4913, 0.02705, 0.4913, 0.01998, 0.4912, 0.1375, 0.5087, 0.1375, 0.5088, 0.2155, 0.5088, 0.23, 0.4913, 0.23, 0.5087, 0.8875, 0.5087, 0.9655, 0.5087, 0.98, 0.4912, 0.98, 0.4913, 0.9378, 0.4912, 0.8875, 1.0, 0.5, 1.0, 1.0, 0.9688, 1.0, 0.9688, 0.5, 0.9688, 0.5, 0.9688, 1.0, 0.9375, 1.0, 0.9375, 0.5, 0.9375, 0.5, 0.9375, 1.0, 0.9062, 1.0, 0.9062, 0.5, 0.9062, 0.5, 0.9062, 1.0, 0.875, 1.0, 0.875, 0.5, 0.875, 0.5, 0.875, 1.0, 0.8438, 1.0, 0.8438, 0.5, 0.8438, 0.5, 0.8438, 1.0, 0.8125, 1.0, 0.8125, 0.5, 0.8125, 0.5, 0.8125, 1.0, 0.7812, 1.0, 0.7812, 0.5, 0.7812, 0.5, 0.7812, 1.0, 0.75, 1.0, 0.75, 0.5, 0.75, 0.5, 0.75, 1.0, 0.7188, 1.0, 0.7188, 0.5, 0.7188, 0.5, 0.7188, 1.0, 0.6875, 1.0, 0.6875, 0.5, 0.6875, 0.5, 0.6875, 1.0, 0.6562, 1.0, 0.6562, 0.5, 0.6562, 0.5, 0.6562, 1.0, 0.625, 1.0, 0.625, 0.5, 0.625, 0.5, 0.625, 1.0, 0.5938, 1.0, 0.5938, 0.5, 0.5938, 0.5, 0.5938, 1.0, 0.5625, 1.0, 0.5625, 0.5, 0.5625, 0.5, 0.5625, 1.0, 0.5312, 1.0, 0.5312, 0.5, 0.5312, 0.5, 0.5312, 1.0, 0.5, 1.0, 0.5, 0.5, 0.5, 0.5, 0.5, 1.0, 0.4688, 1.0, 0.4688, 0.5, 0.4688, 0.5, 0.4688, 1.0, 0.4375, 1.0, 0.4375, 0.5, 0.4375, 0.5, 0.4375, 1.0, 0.4062, 1.0, 0.4062, 0.5, 0.4062, 0.5, 0.4062, 1.0, 0.375, 1.0, 0.375, 0.5, 0.375, 0.5, 0.375, 1.0, 0.3438, 1.0, 0.3438, 0.5, 0.3438, 0.5, 0.3438, 1.0, 0.3125, 1.0, 0.3125, 0.5, 0.3125, 0.5, 0.3125, 1.0, 0.2812, 1.0, 0.2812, 0.5, 0.2812, 0.5, 0.2812, 1.0, 0.25, 1.0, 0.25, 0.5, 0.25, 0.5, 0.25, 1.0, 0.2188, 1.0, 0.2188, 0.5, 0.2188, 0.5, 0.2188, 1.0, 0.1875, 1.0, 0.1875, 0.5, 0.1875, 0.5, 0.1875, 1.0, 0.1562, 1.0, 0.1562, 0.5, 0.1562, 0.5, 0.1562, 1.0, 0.125, 1.0, 0.125, 0.5, 0.125, 0.5, 0.125, 1.0, 0.09375, 1.0, 0.09375, 0.5, 0.09375, 0.5, 0.09375, 1.0, 0.0625, 1.0, 0.0625, 0.5, 0.2968, 0.4854, 0.25, 0.49, 0.2032, 0.4854, 0.1582, 0.4717, 0.1167, 0.4496, 0.08029, 0.4197, 0.05045, 0.3833, 0.02827, 0.3418, 0.01461, 0.2968, 0.04836, 0.274, 0.04992, 0.2898, 0.06153, 0.3281, 0.08038, 0.3633, 0.1058, 0.3943, 0.1367, 0.4196, 0.1719, 0.4385, 0.2102, 0.4501, 0.226, 0.4516, 0.3418, 0.4717, 0.0625, 0.5, 0.0625, 1.0, 0.03125, 1.0, 0.03125, 0.5, 0.03125, 0.5, 0.03125, 1.0, 0.0, 1.0, 0.0, 0.5, 0.75, 0.49, 0.7968, 0.4854, 0.8418, 0.4717, 0.8833, 0.4496, 0.9197, 0.4197, 0.9496, 0.3833, 0.9717, 0.3418, 0.9854, 0.2968, 0.9516, 0.274, 0.9501, 0.2898, 0.9385, 0.3281, 0.9196, 0.3633, 0.8942, 0.3942, 0.8633, 0.4196, 0.8281, 0.4385, 0.7898, 0.4501, 0.774, 0.4516, 0.774, 0.274, 0.726, 0.274, 0.726, 0.4516, 0.7102, 0.4501, 0.6719, 0.4385, 0.6383, 0.4205, 0.6367, 0.4196, 0.6058, 0.3942, 0.5804, 0.3633, 0.5615, 0.3281, 0.5499, 0.2898, 0.5484, 0.274, 0.5146, 0.2968, 0.5283, 0.3418, 0.5504, 0.3833, 0.5803, 0.4197, 0.6167, 0.4496, 0.6582, 0.4717, 0.7032, 0.4854, 0.3125, 0.5, 0.3125, 1.0, 0.3438, 1.0, 0.3438, 0.5, 0.5088, 0.6125, 0.5088, 0.52, 0.5088, 0.5242, 0.4913, 0.6125, 0.4912, 0.527, 0.4913, 0.52, 0.3418, 0.4717, 0.226, 0.4516, 0.226, 0.274, 0.274, 0.274, 0.274, 0.4516, 0.2898, 0.4501, 0.3281, 0.4385, 0.3633, 0.4196, 0.3942, 0.3942, 0.4196, 0.3633, 0.4385, 0.3281, 0.4501, 0.2898, 0.4516, 0.274, 0.4854, 0.2968, 0.4717, 0.3418, 0.4496, 0.3833, 0.4197, 0.4197, 0.3833, 0.4496, 0.4854, 0.2968, 0.4516, 0.274, 0.274, 0.274, 0.226, 0.274, 0.04836, 0.274, 0.01461, 0.2968, 0.01, 0.25, 0.01461, 0.2032, 0.04836, 0.226, 0.226, 0.226, 0.226, 0.05637, 0.274, 0.04836, 0.274, 0.226, 0.3079, 0.226, 0.4516, 0.226, 0.4854, 0.2032, 0.49, 0.25, 0.4854, 0.2032, 0.4516, 0.226, 0.4501, 0.2102, 0.4385, 0.1719, 0.4196, 0.1367, 0.3942, 0.1058, 0.3633, 0.08038, 0.3281, 0.06153, 0.2898, 0.04992, 0.274, 0.04836, 0.226, 0.05637, 0.226, 0.04836, 0.2102, 0.04992, 0.1719, 0.06153, 0.1367, 0.08038, 0.1058, 0.1058, 0.08038, 0.1367, 0.06153, 0.1719, 0.04992, 0.2102, 0.04836, 0.226, 0.01461, 0.2032, 0.02827, 0.1582, 0.05045, 0.1167, 0.08029, 0.08029, 0.1167, 0.05045, 0.1582, 0.02827, 0.2032, 0.01461, 0.25, 0.01, 0.2968, 0.01461, 0.3418, 0.02827, 0.3833, 0.05045, 0.4197, 0.08029, 0.4496, 0.1167, 0.4717, 0.1582, 0.5146, 0.2968, 0.5484, 0.274, 0.726, 0.274, 0.774, 0.274, 0.9516, 0.274, 0.9854, 0.2968, 0.99, 0.25, 0.9854, 0.2032, 0.9516, 0.226, 0.774, 0.226, 0.726, 0.226, 0.5484, 0.226, 0.5146, 0.2032, 0.51, 0.25, 0.5146, 0.2032, 0.5484, 0.226, 0.5499, 0.2102, 0.5615, 0.1719, 0.5804, 0.1367, 0.6058, 0.1058, 0.6367, 0.08038, 0.6719, 0.06153, 0.7102, 0.04992, 0.726, 0.04836, 0.726, 0.226, 0.774, 0.226, 0.774, 0.04836, 0.7898, 0.04992, 0.8281, 0.06153, 0.8633, 0.08038, 0.8942, 0.1058, 0.9196, 0.1367, 0.9385, 0.1719, 0.9501, 0.2102, 0.9516, 0.226, 0.9854, 0.2032, 0.9717, 0.1582, 0.9496, 0.1167, 0.9197, 0.08029, 0.8833, 0.05045, 0.8418, 0.02827, 0.7968, 0.01461, 0.75, 0.01, 0.7032, 0.01461, 0.6582, 0.02827, 0.6167, 0.05045, 0.5803, 0.08029, 0.5504, 0.1167, 0.5283, 0.1582, 0.1562, 0.5, 0.1875, 0.5, 0.1577, 0.5])
me_cylinder_003.materials.append(mat_material_001)
me_cylinder_003.use_remesh_fix_poles = True
me_cylinder_003.use_remesh_preserve_attributes = False
me_cylinder_003.use_mirror_vertex_groups = False
me_cylinder_003.update()

# ---- objects
ob_light = bpy.data.objects.new('Light', light_light)
ob_camera = bpy.data.objects.new('Camera', cam_camera)
ob_miolo_pra_tirar = bpy.data.objects.new('miolo pra tirar', me_cylinder)
ob_tirar_meiolas = bpy.data.objects.new('tirar meiolas', me_cube_001)
ob_tirar_meiolas_001 = bpy.data.objects.new('tirar meiolas.001', me_cube_002)
ob_bordinha = bpy.data.objects.new('bordinha', me_cylinder_003)

# ---- transforms, parenting, visibility, modifiers, constraints
ob_light.location = (4.076, 1.005, 5.904)
ob_light.rotation_euler = (0.6503, 0.05522, 1.866)
ob_light.lock_rotations_4d = False
ob_light.empty_display_type = 'ARROWS'
ob_light.color = (0.0, 0.0, 0.0, 0.0)
ob_light.lineart.crease_threshold = 0.0
ob_camera.location = (7.359, -6.926, 4.958)
ob_camera.rotation_euler = (1.109, 0.0, 0.8149)
ob_camera.lock_rotations_4d = False
ob_camera.empty_display_type = 'ARROWS'
ob_camera.color = (0.0, 0.0, 0.0, 0.0)
ob_camera.display_type = 'WIRE'
ob_camera.lineart.crease_threshold = 0.0
ob_miolo_pra_tirar.location = (0.0, 0.0, 0.0)
ob_miolo_pra_tirar.scale = (0.85, 0.85, 0.07)
ob_miolo_pra_tirar.lineart.crease_threshold = 0.0
ob_tirar_meiolas.location = (0.0, 0.0, 0.0)
ob_tirar_meiolas.scale = (1.0, 0.1, 1.0)
ob_tirar_meiolas.lineart.crease_threshold = 0.0
ob_tirar_meiolas_001.location = (0.0, 0.0, 0.0)
ob_tirar_meiolas_001.scale = (0.1, 1.0, 1.0)
ob_tirar_meiolas_001.lineart.crease_threshold = 0.0
ob_bordinha.location = (0.0, 0.0, 0.0)
ob_bordinha.scale = (1.025, 1.025, 0.05126)
ob_bordinha.lineart.crease_threshold = 0.0
_m = ob_bordinha.modifiers.new('Boolean', 'BOOLEAN')
_m.object = ob_miolo_pra_tirar
_m.solver = 'FAST'

# ---- collection membership
col_collection.objects.link(ob_light)
col_collection.objects.link(ob_camera)
col_collection.objects.link(ob_miolo_pra_tirar)
col_collection.objects.link(ob_tirar_meiolas)
col_collection.objects.link(ob_tirar_meiolas_001)
col_collection.objects.link(ob_bordinha)

# ---- scene / render settings (as saved in the file)
scene.camera = ob_camera
scene.frame_start = 1; scene.frame_end = 250; scene.frame_set(1)
scene.render.engine = 'BLENDER_EEVEE_NEXT'
scene.cycles.use_denoising = False
scene.cycles.samples = 128
scene.cycles.sampling_pattern = 'TABULATED_SOBOL'
scene.cycles.use_adaptive_sampling = False
scene.cycles.use_light_tree = False
scene.view_settings.view_transform = 'Filmic'
bpy.context.view_layer.update()
